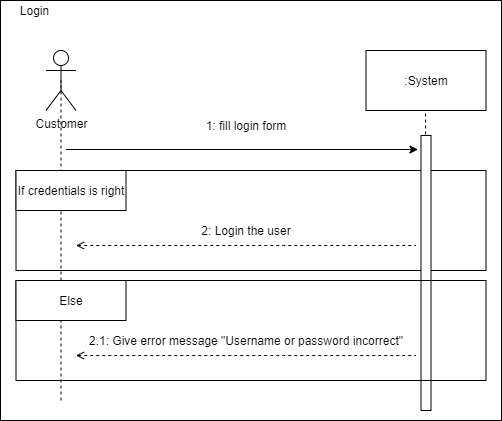

The diagram above was exported from draw.io. Its source (the exported page's mxGraphModel, read from the mxfile embedded in the PNG):
<mxGraphModel dx="1422" dy="-1625" grid="1" gridSize="10" guides="1" tooltips="1" connect="1" arrows="1" fold="1" page="1" pageScale="1" pageWidth="827" pageHeight="1169" math="0" shadow="0">
  <root>
    <mxCell id="WIyWlLk6GJQsqaUBKTNV-0" />
    <mxCell id="WIyWlLk6GJQsqaUBKTNV-1" parent="WIyWlLk6GJQsqaUBKTNV-0" />
    <mxCell id="QXs_vN6wjQRR0q4ckTWM-95" value="" style="rounded=0;whiteSpace=wrap;html=1;" vertex="1" parent="WIyWlLk6GJQsqaUBKTNV-1">
      <mxGeometry x="130" y="2450" width="501" height="420" as="geometry" />
    </mxCell>
    <mxCell id="QXs_vN6wjQRR0q4ckTWM-96" value="" style="endArrow=none;dashed=1;html=1;exitX=0.5;exitY=1;exitDx=0;exitDy=0;entryX=0.5;entryY=1;entryDx=0;entryDy=0;" edge="1" parent="WIyWlLk6GJQsqaUBKTNV-1">
      <mxGeometry width="50" height="50" relative="1" as="geometry">
        <mxPoint x="555.5800000000006" y="2800" as="sourcePoint" />
        <mxPoint x="555" y="2556" as="targetPoint" />
        <Array as="points" />
      </mxGeometry>
    </mxCell>
    <mxCell id="QXs_vN6wjQRR0q4ckTWM-97" value="Login" style="text;html=1;strokeColor=none;fillColor=none;align=center;verticalAlign=middle;whiteSpace=wrap;rounded=0;" vertex="1" parent="WIyWlLk6GJQsqaUBKTNV-1">
      <mxGeometry x="130" y="2450" width="69" height="20" as="geometry" />
    </mxCell>
    <mxCell id="QXs_vN6wjQRR0q4ckTWM-98" value="" style="rounded=0;whiteSpace=wrap;html=1;fillColor=none;" vertex="1" parent="WIyWlLk6GJQsqaUBKTNV-1">
      <mxGeometry x="145.5" y="2620" width="470" height="100" as="geometry" />
    </mxCell>
    <mxCell id="QXs_vN6wjQRR0q4ckTWM-99" value="Customer" style="shape=umlActor;verticalLabelPosition=bottom;labelBackgroundColor=#ffffff;verticalAlign=top;html=1;outlineConnect=0;" vertex="1" parent="WIyWlLk6GJQsqaUBKTNV-1">
      <mxGeometry x="175.5" y="2500" width="30" height="60" as="geometry" />
    </mxCell>
    <mxCell id="QXs_vN6wjQRR0q4ckTWM-100" value=":System" style="rounded=0;whiteSpace=wrap;html=1;" vertex="1" parent="WIyWlLk6GJQsqaUBKTNV-1">
      <mxGeometry x="495.5" y="2500" width="120" height="60" as="geometry" />
    </mxCell>
    <mxCell id="QXs_vN6wjQRR0q4ckTWM-101" value="" style="rounded=0;whiteSpace=wrap;html=1;fillColor=#ffffff;" vertex="1" parent="WIyWlLk6GJQsqaUBKTNV-1">
      <mxGeometry x="550.5" y="2585" width="10" height="275" as="geometry" />
    </mxCell>
    <mxCell id="QXs_vN6wjQRR0q4ckTWM-102" value="" style="endArrow=classic;html=1;" edge="1" parent="WIyWlLk6GJQsqaUBKTNV-1">
      <mxGeometry width="50" height="50" relative="1" as="geometry">
        <mxPoint x="195.5" y="2599" as="sourcePoint" />
        <mxPoint x="547.5" y="2599" as="targetPoint" />
      </mxGeometry>
    </mxCell>
    <mxCell id="QXs_vN6wjQRR0q4ckTWM-103" value="" style="endArrow=none;dashed=1;html=1;entryX=0.5;entryY=0.5;entryDx=0;entryDy=0;entryPerimeter=0;" edge="1" parent="WIyWlLk6GJQsqaUBKTNV-1" target="QXs_vN6wjQRR0q4ckTWM-99">
      <mxGeometry width="50" height="50" relative="1" as="geometry">
        <mxPoint x="190.5" y="2850.0000000000005" as="sourcePoint" />
        <mxPoint x="205.5" y="2585" as="targetPoint" />
      </mxGeometry>
    </mxCell>
    <mxCell id="QXs_vN6wjQRR0q4ckTWM-104" value="1: fill login form" style="text;html=1;strokeColor=none;fillColor=none;align=center;verticalAlign=middle;whiteSpace=wrap;rounded=0;" vertex="1" parent="WIyWlLk6GJQsqaUBKTNV-1">
      <mxGeometry x="226.5" y="2565" width="298" height="20" as="geometry" />
    </mxCell>
    <mxCell id="QXs_vN6wjQRR0q4ckTWM-105" value="" style="rounded=0;whiteSpace=wrap;html=1;fillColor=#ffffff;" vertex="1" parent="WIyWlLk6GJQsqaUBKTNV-1">
      <mxGeometry x="145.5" y="2620" width="110" height="40" as="geometry" />
    </mxCell>
    <mxCell id="QXs_vN6wjQRR0q4ckTWM-106" value="If credentials is right" style="text;html=1;strokeColor=none;fillColor=none;align=center;verticalAlign=middle;whiteSpace=wrap;rounded=0;" vertex="1" parent="WIyWlLk6GJQsqaUBKTNV-1">
      <mxGeometry x="145.5" y="2630" width="110" height="20" as="geometry" />
    </mxCell>
    <mxCell id="QXs_vN6wjQRR0q4ckTWM-107" value="" style="endArrow=none;dashed=1;html=1;endFill=0;startArrow=open;startFill=0;" edge="1" parent="WIyWlLk6GJQsqaUBKTNV-1">
      <mxGeometry width="50" height="50" relative="1" as="geometry">
        <mxPoint x="205.5" y="2695" as="sourcePoint" />
        <mxPoint x="545.5000000000002" y="2695" as="targetPoint" />
        <Array as="points">
          <mxPoint x="405.5" y="2695" />
        </Array>
      </mxGeometry>
    </mxCell>
    <mxCell id="QXs_vN6wjQRR0q4ckTWM-108" value="2: Login the user" style="text;html=1;strokeColor=none;fillColor=none;align=center;verticalAlign=middle;whiteSpace=wrap;rounded=0;" vertex="1" parent="WIyWlLk6GJQsqaUBKTNV-1">
      <mxGeometry x="210.5" y="2670" width="330" height="20" as="geometry" />
    </mxCell>
    <mxCell id="QXs_vN6wjQRR0q4ckTWM-109" value="" style="rounded=0;whiteSpace=wrap;html=1;fillColor=none;" vertex="1" parent="WIyWlLk6GJQsqaUBKTNV-1">
      <mxGeometry x="145.5" y="2730" width="470" height="100" as="geometry" />
    </mxCell>
    <mxCell id="QXs_vN6wjQRR0q4ckTWM-110" value="" style="rounded=0;whiteSpace=wrap;html=1;fillColor=#ffffff;" vertex="1" parent="WIyWlLk6GJQsqaUBKTNV-1">
      <mxGeometry x="145.5" y="2730" width="110" height="40" as="geometry" />
    </mxCell>
    <mxCell id="QXs_vN6wjQRR0q4ckTWM-111" value="Else" style="text;html=1;strokeColor=none;fillColor=none;align=center;verticalAlign=middle;whiteSpace=wrap;rounded=0;" vertex="1" parent="WIyWlLk6GJQsqaUBKTNV-1">
      <mxGeometry x="145.5" y="2740" width="110" height="20" as="geometry" />
    </mxCell>
    <mxCell id="QXs_vN6wjQRR0q4ckTWM-112" value="" style="endArrow=none;dashed=1;html=1;endFill=0;startArrow=open;startFill=0;" edge="1" parent="WIyWlLk6GJQsqaUBKTNV-1">
      <mxGeometry width="50" height="50" relative="1" as="geometry">
        <mxPoint x="205.5" y="2805" as="sourcePoint" />
        <mxPoint x="545.5000000000002" y="2805" as="targetPoint" />
        <Array as="points">
          <mxPoint x="405.5" y="2805" />
        </Array>
      </mxGeometry>
    </mxCell>
    <mxCell id="QXs_vN6wjQRR0q4ckTWM-113" value="2.1: Give error message &quot;Username or password incorrect&quot;" style="text;html=1;strokeColor=none;fillColor=none;align=center;verticalAlign=middle;whiteSpace=wrap;rounded=0;" vertex="1" parent="WIyWlLk6GJQsqaUBKTNV-1">
      <mxGeometry x="210.5" y="2780" width="330" height="20" as="geometry" />
    </mxCell>
  </root>
</mxGraphModel>